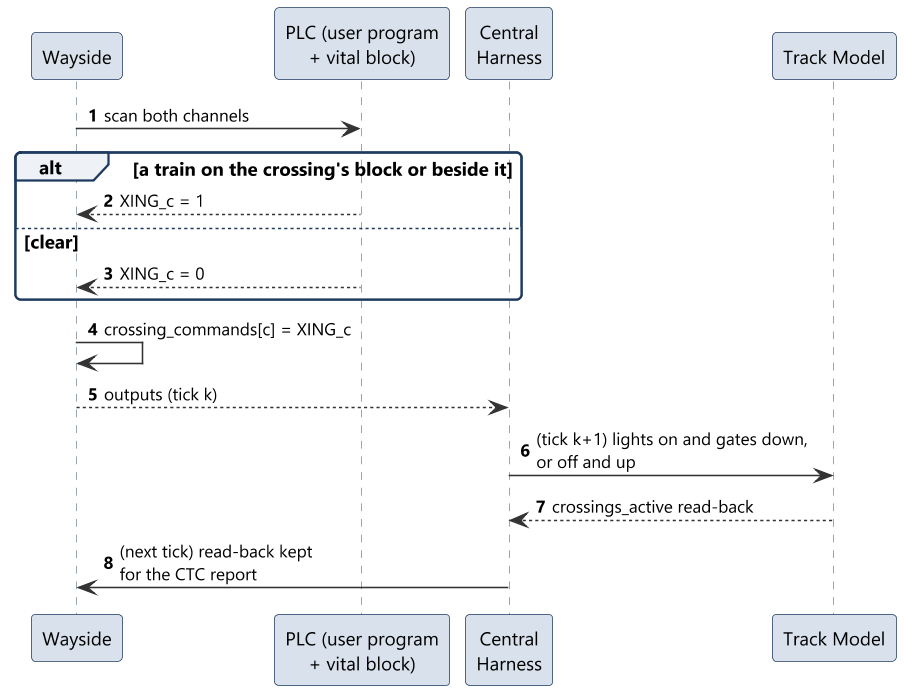

The diagram above was rendered by PlantUML. Its source (embedded in the PNG):
@startuml sd13_crossings
!include ../style.iuml
autonumber

participant "Wayside" as W
participant "PLC (user program\n+ vital block)" as PLC
participant "Central\nHarness" as H
participant "Track Model" as TM

W -> PLC : scan both channels
alt a train on the crossing's block or beside it
  PLC --> W : XING_c = 1
else clear
  PLC --> W : XING_c = 0
end
W -> W : crossing_commands[c] = XING_c
W --> H : outputs (tick k)
H -> TM : (tick k+1) lights on and gates down,\nor off and up
TM --> H : crossings_active read-back
H -> W : (next tick) read-back kept\nfor the CTC report
@enduml